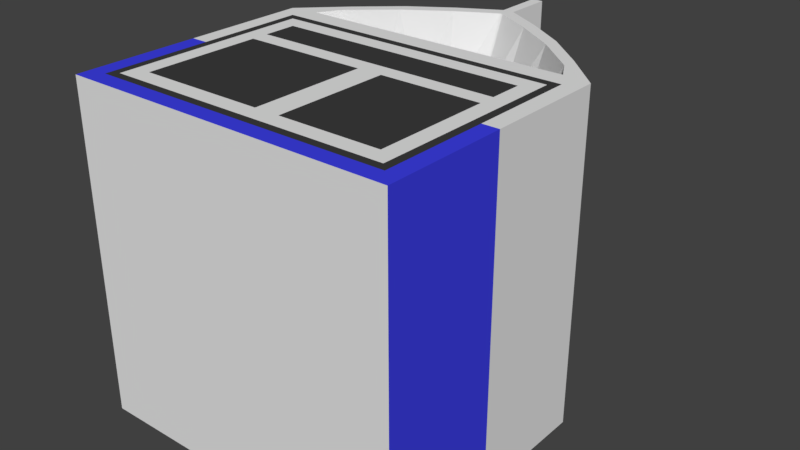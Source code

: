# Source: Milk_Carton.blend  (saved by Blender 2.79.0; exported with 4.5.12 LTS)
import bpy
from mathutils import Matrix  # noqa: F401  (used for matrix-valued properties, if any)

bpy.ops.wm.read_factory_settings(use_empty=True)
scene = bpy.context.scene
scene.name = 'Scene'

# ---- collections
col_collection_1 = bpy.data.collections.new('Collection 1'); scene.collection.children.link(col_collection_1)

# ---- materials (node trees are filled in below, after node groups)
mat_milk_carton_base = bpy.data.materials.new('Milk-Carton_Base')
mat_milk_carton_base.alpha_threshold = 0.0
mat_milk_carton_base.use_transparent_shadow = False
mat_milk_carton_base.roughness = 0.5
mat_milk_carton_base.line_color = (0.0, 0.0, 0.0, 1.0)
mat_milk_carton_logo_band = bpy.data.materials.new('Milk-Carton_Logo-Band')
mat_milk_carton_logo_band.alpha_threshold = 0.0
mat_milk_carton_logo_band.use_transparent_shadow = False
mat_milk_carton_logo_band.diffuse_color = (0.04898, 0.05243, 0.8, 1.0)
mat_milk_carton_logo_band.roughness = 0.5
mat_milk_carton_health_stats = bpy.data.materials.new('Milk-Carton_Health-Stats')
mat_milk_carton_health_stats.alpha_threshold = 0.0
mat_milk_carton_health_stats.use_transparent_shadow = False
mat_milk_carton_health_stats.diffuse_color = (0.04696, 0.04696, 0.04696, 1.0)
mat_milk_carton_health_stats.roughness = 0.5

# ---- material node trees

# ---- world
world_world = bpy.data.worlds.new('World'); scene.world = world_world
world_world.color = (0.05088, 0.05088, 0.05088)
world_world.use_sun_shadow = False
world_world.sun_shadow_jitter_overblur = 0.0
world_world.cycles.sampling_method = 'MANUAL'

# ---- meshes
me_cube = bpy.data.meshes.new('Cube')
me_cube.from_pydata([(1.0, 1.0, -0.5), (0.75, -1.0, 0.55), (-0.75, -1.0, 0.55), (-1.0, 1.0, -0.5), (0.8311, 1.0, 1.02), (0.8311, -1.0, 1.02), (-0.8311, -1.0, 1.02), (-0.8311, 1.0, 1.02), (0.007564, 1.0, 1.68), (-0.007564, 1.0, 1.68), (0.007564, -1.0, 1.68), (-0.007564, -1.0, 1.68), (0.03333, 1.0, 2.05), (-0.03333, 1.0, 2.05), (0.03333, -1.0, 2.05), (-0.03333, -1.0, 2.05), (0.7592, 1.0, 1.145), (0.501, 1.0, 1.372), (0.2445, 1.0, 1.545), (0.7592, -1.0, 1.145), (0.501, -1.0, 1.372), (0.2445, -1.0, 1.545), (-0.2445, 1.0, 1.545), (-0.501, 1.0, 1.372), (-0.7592, 1.0, 1.145), (-0.2445, -1.0, 1.545), (-0.501, -1.0, 1.372), (-0.7592, -1.0, 1.145), (-0.7583, -1.0, 1.237), (0.275, -1.0, 1.612), (0.03333, -1.0, 1.75), (-0.03333, -1.0, 1.75), (0.7583, -1.0, 1.237), (0.5167, -1.0, 1.45), (-0.275, -1.0, 1.613), (-0.5167, -1.0, 1.45), (-0.7583, 1.0, 1.237), (0.275, 1.0, 1.612), (0.03333, 1.0, 1.75), (-0.03333, 1.0, 1.75), (0.7583, 1.0, 1.237), (0.5167, 1.0, 1.45), (-0.275, 1.0, 1.613), (-0.5167, 1.0, 1.45), (-0.5522, 0.5, 1.278), (-0.6045, 0.5, 1.227), (0.1778, 0.5, 1.423), (0.005501, 0.5, 1.472), (-0.005501, 0.5, 1.472), (0.6045, 0.5, 1.227), (0.5522, 0.5, 1.278), (0.3644, 0.5, 1.361), (-0.1778, 0.5, 1.423), (-0.3644, 0.5, 1.361), (-0.5522, -0.5, 1.278), (-0.6045, -0.5, 1.227), (0.1778, -0.5, 1.423), (0.005501, -0.5, 1.472), (-0.005501, -0.5, 1.472), (0.6045, -0.5, 1.227), (0.5522, -0.5, 1.278), (0.3644, -0.5, 1.361), (-0.1778, -0.5, 1.423), (-0.3644, -0.5, 1.361), (0.9, 1.0, 0.35), (0.9, 1.0, 0.9), (-0.9, 1.0, 0.35), (-0.9, 1.0, 0.9), (0.75, -1.0, 0.65), (0.75, -1.0, 0.75), (-0.75, -1.0, 0.65), (-0.75, -1.0, 0.75), (-1.0, -1.0, -0.5), (-1.0, -1.0, 0.25), (1.0, -1.0, 0.25), (1.0, -1.0, 1.0), (-1.0, -1.0, 1.0), (1.0, -1.0, -0.5), (-0.9, -1.0, -0.4), (-0.9, -1.0, 0.25), (0.9, -1.0, 0.25), (0.9, -1.0, 0.9), (-0.9, -1.0, 0.9), (0.9, -1.0, -0.4), (-0.85, -1.0, -0.35), (-0.85, -1.0, 0.25), (0.85, -1.0, 0.25), (0.85, -1.0, 0.85), (-0.85, -1.0, 0.85), (0.85, -1.0, -0.35), (-2.384e-07, -1.0, -0.25), (-0.75, -1.0, -0.25), (-0.75, -1.0, 0.45), (-4.172e-07, -1.0, 0.45), (0.75, -1.0, -0.25), (0.15, -1.0, -0.25), (0.15, -1.0, 0.45), (0.75, -1.0, 0.45), (1.0, 1.0, 0.25), (1.0, 1.0, 1.0), (-1.0, 1.0, 0.25), (-1.0, 1.0, 1.0)], [], [(0, 3, 100, 98), (36, 101, 76, 28), (37, 38, 30, 29), (30, 38, 12, 14), (77, 72, 3, 0), (72, 73, 100, 3), (12, 13, 15, 14), (39, 31, 15, 13), (31, 30, 14, 15), (38, 39, 13, 12), (99, 40, 32, 75), (40, 41, 33, 32), (41, 37, 29, 33), (39, 42, 34, 31), (42, 43, 35, 34), (43, 36, 28, 35), (5, 19, 60, 59), (8, 18, 46, 47), (6, 27, 28, 76), (10, 21, 29, 30), (11, 10, 30, 31), (5, 6, 76, 75), (19, 5, 75, 32), (20, 19, 32, 33), (21, 20, 33, 29), (25, 11, 31, 34), (26, 25, 34, 35), (27, 26, 35, 28), (24, 7, 101, 36), (18, 8, 38, 37), (8, 9, 39, 38), (7, 4, 99, 101), (4, 16, 40, 99), (16, 17, 41, 40), (17, 18, 37, 41), (9, 22, 42, 39), (22, 23, 43, 42), (23, 24, 36, 43), (49, 45, 44, 53, 52, 48, 47, 46, 51, 50), (23, 22, 52, 53), (17, 16, 50, 51), (9, 8, 47, 48), (24, 23, 53, 44), (18, 17, 51, 46), (4, 7, 45, 49), (7, 24, 44, 45), (22, 9, 48, 52), (16, 4, 49, 50), (57, 58, 62, 63, 54, 55, 59, 60, 61, 56), (21, 10, 57, 56), (25, 26, 63, 62), (19, 20, 61, 60), (10, 11, 58, 57), (26, 27, 54, 63), (20, 21, 56, 61), (6, 5, 59, 55), (27, 6, 55, 54), (11, 25, 62, 58), (0, 98, 74, 77), (98, 99, 75, 74), (73, 76, 101, 100), (65, 64, 66, 67), (69, 71, 70, 2, 1, 68), (78, 79, 73, 72), (81, 80, 74, 75), (79, 82, 76, 73), (80, 83, 77, 74), (83, 78, 72, 77), (82, 81, 75, 76), (84, 85, 79, 78), (87, 86, 80, 81), (85, 88, 82, 79), (86, 89, 83, 80), (89, 84, 78, 83), (88, 87, 81, 82), (90, 93, 92, 91), (94, 97, 96, 95), (92, 2, 70, 71, 88, 85, 84, 91), (87, 88, 71, 69), (1, 97, 94, 89, 86, 87, 69, 68), (93, 90, 95, 96), (1, 2, 92, 93, 96, 97), (89, 94, 95, 90, 91, 84), (64, 65, 99, 98), (67, 66, 100, 101), (65, 67, 101, 99), (66, 64, 98, 100)])
me_cube.polygons.foreach_set('material_index', [1, 0, 0, 0, 0, 1, 0, 0, 0, 0, 0, 0, 0, 0, 0, 0, 0, 0, 0, 0, 0, 0, 0, 0, 0, 0, 0, 0, 0, 0, 0, 0, 0, 0, 0, 0, 0, 0, 0, 0, 0, 0, 0, 0, 0, 0, 0, 0, 0, 0, 0, 0, 0, 0, 0, 0, 0, 0, 1, 0, 0, 1, 2, 1, 0, 0, 1, 1, 0, 2, 2, 2, 2, 2, 2, 2, 2, 0, 0, 0, 0, 0, 0, 0, 0, 0, 0])
me_cube.materials.append(mat_milk_carton_base)
me_cube.materials.append(mat_milk_carton_logo_band)
me_cube.materials.append(mat_milk_carton_health_stats)
me_cube.use_remesh_preserve_volume = False
me_cube.use_remesh_preserve_attributes = False
me_cube.use_mirror_vertex_groups = False
me_cube.update()

# ---- objects
ob_cube = bpy.data.objects.new('Cube', me_cube)

# ---- transforms, parenting, visibility, modifiers, constraints
ob_cube.location = (0.0, 0.0, 0.0)
ob_cube.rotation_euler = (-1.571, -0.0, 0.0)
ob_cube.scale = (0.2, 0.2, 0.2)
ob_cube.lock_rotations_4d = False
ob_cube.empty_display_type = 'ARROWS'
ob_cube.lineart.crease_threshold = 0.0

# ---- collection membership
col_collection_1.objects.link(ob_cube)

# ---- scene / render settings (as saved in the file)
scene.frame_start = 1; scene.frame_end = 250; scene.frame_set(1)
scene.render.engine = 'BLENDER_EEVEE_NEXT'
scene.render.resolution_percentage = 50
scene.render.dither_intensity = 0.0
scene.cycles.use_denoising = False
scene.cycles.samples = 128
scene.cycles.sampling_pattern = 'TABULATED_SOBOL'
scene.cycles.use_adaptive_sampling = False
scene.cycles.use_light_tree = False
scene.cycles.blur_glossy = 0.0
scene.cycles.sample_clamp_indirect = 0.0
scene.view_settings.view_transform = 'Standard'
bpy.context.view_layer.update()

# ---- added for rendering (the .blend has no active camera and no usable light): camera, sun
cam_auto = bpy.data.cameras.new('AutoCamera')
cam_auto.lens = 50.0
cam_auto.sensor_width = 36.0
cam_auto.clip_end = 1000.0
ob_auto_camera = bpy.data.objects.new('AutoCamera', cam_auto)
scene.collection.objects.link(ob_auto_camera)
ob_auto_camera.location = (0.704691, -0.690629, 0.563753)
ob_auto_camera.rotation_euler = (1.09748, -7.21219e-08, 0.694738)
scene.camera = ob_auto_camera
light_auto_sun = bpy.data.lights.new('AutoSun', 'SUN')
light_auto_sun.energy = 3.0
light_auto_sun.angle = 0.0523599
ob_auto_sun = bpy.data.objects.new('AutoSun', light_auto_sun)
scene.collection.objects.link(ob_auto_sun)
ob_auto_sun.rotation_euler = (0.872665, 0.174533, 0.523599)
bpy.context.view_layer.update()
